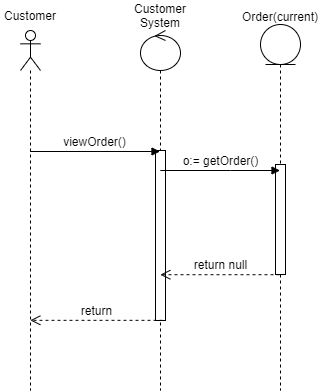

The diagram above was exported from draw.io. Its source (the exported page's mxGraphModel, read from the mxfile embedded in the PNG):
<mxGraphModel dx="483" dy="480" grid="1" gridSize="10" guides="1" tooltips="1" connect="1" arrows="1" fold="1" page="1" pageScale="1" pageWidth="850" pageHeight="1100" math="0" shadow="0">
  <root>
    <mxCell id="0" />
    <mxCell id="1" parent="0" />
    <mxCell id="8hl68wwT-vjpQxG6QZB7-5" value="" style="shape=umlLifeline;participant=umlActor;perimeter=lifelinePerimeter;whiteSpace=wrap;html=1;container=1;collapsible=0;recursiveResize=0;verticalAlign=top;spacingTop=36;outlineConnect=0;" parent="1" vertex="1">
      <mxGeometry x="90" y="80" width="20" height="360" as="geometry" />
    </mxCell>
    <mxCell id="8hl68wwT-vjpQxG6QZB7-9" value="Customer" style="text;html=1;strokeColor=none;fillColor=none;align=center;verticalAlign=middle;whiteSpace=wrap;rounded=0;" parent="1" vertex="1">
      <mxGeometry x="70" y="50" width="60" height="30" as="geometry" />
    </mxCell>
    <mxCell id="8hl68wwT-vjpQxG6QZB7-13" value="" style="shape=umlLifeline;participant=umlControl;perimeter=lifelinePerimeter;whiteSpace=wrap;html=1;container=1;collapsible=0;recursiveResize=0;verticalAlign=top;spacingTop=36;outlineConnect=0;" parent="1" vertex="1">
      <mxGeometry x="210" y="80" width="40" height="360" as="geometry" />
    </mxCell>
    <mxCell id="8hl68wwT-vjpQxG6QZB7-19" value="" style="html=1;points=[];perimeter=orthogonalPerimeter;" parent="8hl68wwT-vjpQxG6QZB7-13" vertex="1">
      <mxGeometry x="15" y="120" width="10" height="170" as="geometry" />
    </mxCell>
    <mxCell id="8hl68wwT-vjpQxG6QZB7-15" value="Customer&lt;br&gt;System" style="text;html=1;strokeColor=none;fillColor=none;align=center;verticalAlign=middle;whiteSpace=wrap;rounded=0;" parent="1" vertex="1">
      <mxGeometry x="200" y="50" width="60" height="30" as="geometry" />
    </mxCell>
    <mxCell id="50yDL6qgomvuoESnuwwx-28" value="return" style="html=1;verticalAlign=bottom;endArrow=open;dashed=1;endSize=8;rounded=0;fontSize=10;exitX=0.7;exitY=0.999;exitDx=0;exitDy=0;exitPerimeter=0;" parent="1" source="8hl68wwT-vjpQxG6QZB7-19" target="8hl68wwT-vjpQxG6QZB7-5" edge="1">
      <mxGeometry relative="1" as="geometry">
        <mxPoint x="370" y="570" as="sourcePoint" />
        <mxPoint x="290" y="570" as="targetPoint" />
      </mxGeometry>
    </mxCell>
    <mxCell id="50yDL6qgomvuoESnuwwx-32" value="return null" style="html=1;verticalAlign=bottom;endArrow=open;dashed=1;endSize=8;rounded=0;fontSize=10;exitX=0.4;exitY=1.002;exitDx=0;exitDy=0;exitPerimeter=0;" parent="1" source="50yDL6qgomvuoESnuwwx-11" target="8hl68wwT-vjpQxG6QZB7-13" edge="1">
      <mxGeometry relative="1" as="geometry">
        <mxPoint x="229.92857142857144" y="761" as="targetPoint" />
        <mxPoint x="879.5" y="761" as="sourcePoint" />
      </mxGeometry>
    </mxCell>
    <mxCell id="50yDL6qgomvuoESnuwwx-59" value="" style="shape=umlLifeline;participant=umlEntity;perimeter=lifelinePerimeter;whiteSpace=wrap;html=1;container=1;collapsible=0;recursiveResize=0;verticalAlign=top;spacingTop=36;outlineConnect=0;fontSize=10;" parent="1" vertex="1">
      <mxGeometry x="330" y="74" width="40" height="366" as="geometry" />
    </mxCell>
    <mxCell id="50yDL6qgomvuoESnuwwx-11" value="" style="html=1;points=[];perimeter=orthogonalPerimeter;fontSize=10;" parent="50yDL6qgomvuoESnuwwx-59" vertex="1">
      <mxGeometry x="15" y="140" width="10" height="110" as="geometry" />
    </mxCell>
    <mxCell id="50yDL6qgomvuoESnuwwx-61" value="Order(current)" style="text;html=1;strokeColor=none;fillColor=none;align=center;verticalAlign=middle;whiteSpace=wrap;rounded=0;fontSize=10;" parent="1" vertex="1">
      <mxGeometry x="320" y="51" width="60" height="30" as="geometry" />
    </mxCell>
    <mxCell id="50yDL6qgomvuoESnuwwx-67" value="viewOrder()" style="html=1;verticalAlign=bottom;endArrow=block;rounded=0;fontSize=10;" parent="1" edge="1">
      <mxGeometry width="80" relative="1" as="geometry">
        <mxPoint x="99.66666666666663" y="201" as="sourcePoint" />
        <mxPoint x="229.5" y="201" as="targetPoint" />
      </mxGeometry>
    </mxCell>
    <mxCell id="8hl68wwT-vjpQxG6QZB7-20" value="o:= getOrder()" style="html=1;verticalAlign=bottom;endArrow=block;rounded=0;" parent="1" source="8hl68wwT-vjpQxG6QZB7-13" target="50yDL6qgomvuoESnuwwx-59" edge="1">
      <mxGeometry relative="1" as="geometry">
        <mxPoint x="99.66666666666663" y="220" as="sourcePoint" />
        <mxPoint x="630" y="300" as="targetPoint" />
        <Array as="points">
          <mxPoint x="300" y="220" />
        </Array>
      </mxGeometry>
    </mxCell>
  </root>
</mxGraphModel>